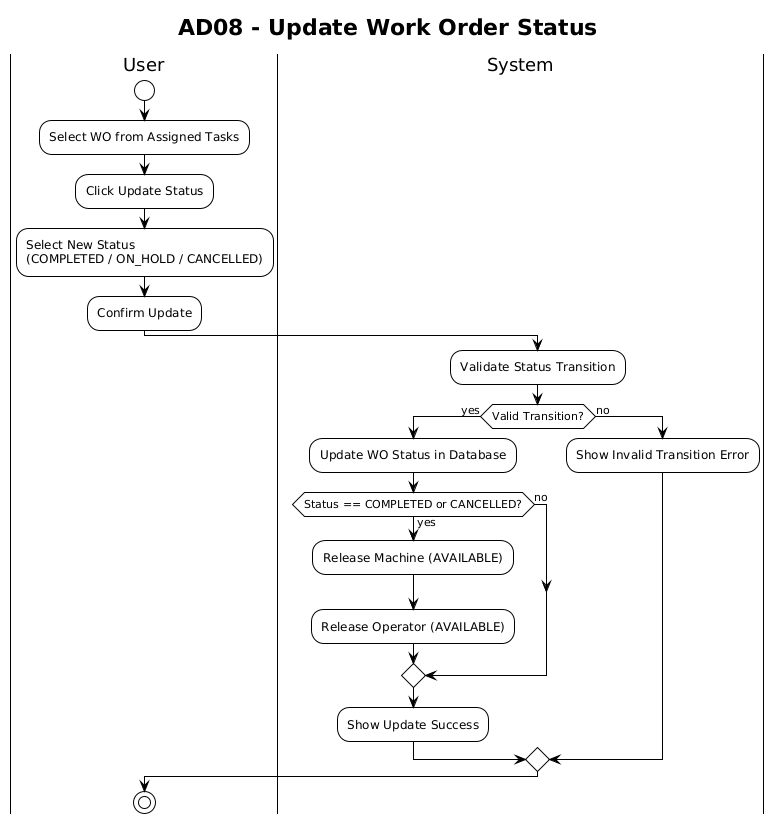

The diagram above was rendered by PlantUML. Its source (embedded in the PNG):
@startuml
!theme plain

title AD08 - Update Work Order Status

|User|
start
:Select WO from Assigned Tasks;
:Click Update Status;
:Select New Status
(COMPLETED / ON_HOLD / CANCELLED);
:Confirm Update;

|System|
:Validate Status Transition;
if (Valid Transition?) then (yes)
  :Update WO Status in Database;
  if (Status == COMPLETED or CANCELLED?) then (yes)
    :Release Machine (AVAILABLE);
    :Release Operator (AVAILABLE);
  else (no)
  endif
  :Show Update Success;
else (no)
  :Show Invalid Transition Error;
endif

|User|
stop

@enduml